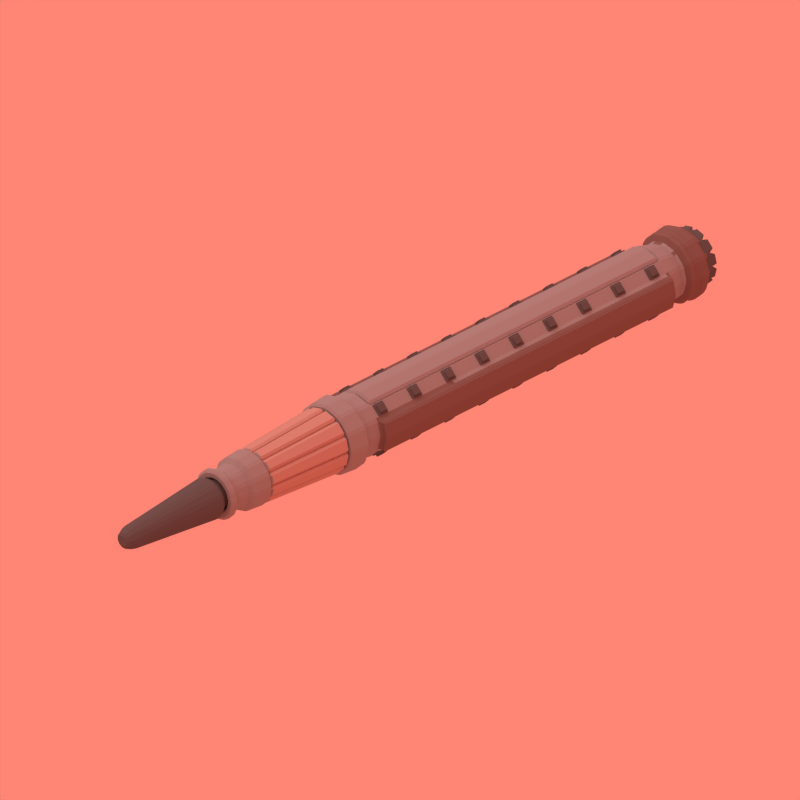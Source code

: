 # Source: piercer.blend  (saved by Blender 2.79.0; exported with 4.5.12 LTS)
import bpy
from mathutils import Matrix  # noqa: F401  (used for matrix-valued properties, if any)

bpy.ops.wm.read_factory_settings(use_empty=True)
scene = bpy.context.scene
scene.name = 'Scene'

# ---- collections
col_collection_1 = bpy.data.collections.new('Collection 1'); scene.collection.children.link(col_collection_1)

# ---- materials (node trees are filled in below, after node groups)
mat_material_002 = bpy.data.materials.new('Material.002')
mat_material_002.alpha_threshold = 0.0
mat_material_002.use_transparent_shadow = False
mat_material_002.diffuse_color = (0.1374, 0.1374, 0.1374, 1.0)
mat_material_002.roughness = 0.5
mat_material_002.specular_intensity = 0.2
mat_material_002.line_color = (0.0, 0.0, 0.0, 1.0)
mat_material_001 = bpy.data.materials.new('Material.001')
mat_material_001.alpha_threshold = 0.0
mat_material_001.use_transparent_shadow = False
mat_material_001.diffuse_color = (0.3588, 0.3588, 0.3588, 1.0)
mat_material_001.roughness = 0.5
mat_material_001.line_color = (0.0, 0.0, 0.0, 1.0)
mat_material = bpy.data.materials.new('Material')
mat_material.alpha_threshold = 0.0
mat_material.use_transparent_shadow = False
mat_material.diffuse_color = (0.237, 0.164, 0.1453, 1.0)
mat_material.roughness = 0.5
mat_material.specular_intensity = 0.2
mat_material_003 = bpy.data.materials.new('Material.003')
mat_material_003.alpha_threshold = 0.0
mat_material_003.use_transparent_shadow = False
mat_material_003.diffuse_color = (0.5805, 0.4046, 0.3471, 1.0)
mat_material_003.roughness = 0.5

# ---- material node trees

# ---- world
world_world = bpy.data.worlds.new('World'); scene.world = world_world
world_world.color = (1.0, 0.235, 0.1751)
world_world.use_sun_shadow = False
world_world.sun_shadow_jitter_overblur = 0.0
world_world.cycles.sampling_method = 'NONE'
world_world.cycles.sample_map_resolution = 256

# ---- cameras
cam_camera = bpy.data.cameras.new('Camera')
cam_camera.type = 'ORTHO'
cam_camera.clip_end = 100.0
cam_camera.lens = 35.0
cam_camera.sensor_width = 32.0
cam_camera.sensor_height = 18.0
cam_camera.ortho_scale = 9.0
cam_camera.dof.focus_distance = 0.0
cam_camera.dof.aperture_fstop = 128.0

# ---- lights
light_sun = bpy.data.lights.new('Sun', 'SUN')
light_sun.transmission_factor = 0.0
light_sun.angle = 1.571
light_sun.energy = 1.0
light_sun.shadow_buffer_clip_start = 0.5
light_sun.shadow_soft_size = 1.0
light_sun.shadow_cascade_max_distance = 1000.0
light_sun.cycles.use_multiple_importance_sampling = False
light_lamp = bpy.data.lights.new('Lamp', 'POINT')
light_lamp.transmission_factor = 0.0
light_lamp.cutoff_distance = 30.0
light_lamp.energy = 2.0
light_lamp.shadow_buffer_clip_start = 1.001
light_lamp.shadow_soft_size = 1.0
light_lamp.shadow_maximum_resolution = 0.006
light_lamp.use_absolute_resolution = True
light_lamp.cycles.use_multiple_importance_sampling = False

# ---- meshes
me_cube = bpy.data.meshes.new('Cube')
me_cube.from_pydata([(-0.07593, -0.07241, -0.4022), (-0.07593, -0.07241, 0.4022), (-0.07593, 0.07241, -0.4022), (-0.07593, 0.07241, 0.4022), (0.07593, -0.07241, -0.4022), (0.07593, -0.07241, 0.4022), (0.07593, 0.07241, -0.4022), (0.07593, 0.07241, 0.4022), (-0.07593, 0.4022, -0.07241), (-0.07593, -0.4022, -0.07241), (-0.07593, 0.4022, 0.07241), (-0.07593, -0.4022, 0.07241), (0.07593, 0.4022, -0.07241), (0.07593, -0.4022, -0.07241), (0.07593, 0.4022, 0.07241), (0.07593, -0.4022, 0.07241), (-0.05172, 0.04933, -0.4022), (-0.05172, -0.04933, -0.4022), (-0.05172, -0.04933, 0.4022), (-0.05172, 0.04933, 0.4022), (0.05172, 0.04933, -0.4022), (0.05172, 0.04933, 0.4022), (0.05172, -0.04933, -0.4022), (0.05172, -0.04933, 0.4022), (-0.05172, 0.4022, 0.04933), (-0.05172, 0.4022, -0.04933), (-0.05172, -0.4022, -0.04933), (-0.05172, -0.4022, 0.04933), (0.05172, 0.4022, 0.04933), (0.05172, -0.4022, 0.04933), (0.05172, 0.4022, -0.04933), (0.05172, -0.4022, -0.04933), (-0.05172, 0.04933, -0.4311), (-0.05172, -0.04933, -0.4311), (-0.05172, -0.04933, 0.4311), (-0.05172, 0.04933, 0.4311), (0.05172, 0.04933, -0.4311), (0.05172, 0.04933, 0.4311), (0.05172, -0.04933, -0.4311), (0.05172, -0.04933, 0.4311), (-0.05172, 0.4311, 0.04933), (-0.05172, 0.4311, -0.04933), (-0.05172, -0.4311, -0.04933), (-0.05172, -0.4311, 0.04933), (0.05172, 0.4311, 0.04933), (0.05172, -0.4311, 0.04933), (0.05172, 0.4311, -0.04933), (0.05172, -0.4311, -0.04933)], [], [(0, 1, 3, 2), (2, 3, 7, 6), (6, 7, 5, 4), (4, 5, 1, 0), (6, 4, 22, 20), (11, 9, 26, 27), (8, 9, 11, 10), (10, 11, 15, 14), (14, 15, 13, 12), (12, 13, 9, 8), (13, 15, 29, 31), (7, 3, 19, 21), (28, 30, 46, 44), (20, 22, 38, 36), (29, 27, 43, 45), (21, 19, 35, 37), (12, 8, 25, 30), (0, 2, 16, 17), (5, 7, 21, 23), (9, 13, 31, 26), (10, 14, 28, 24), (3, 1, 18, 19), (15, 11, 27, 29), (4, 0, 17, 22), (1, 5, 23, 18), (2, 6, 20, 16), (14, 12, 30, 28), (8, 10, 24, 25), (32, 36, 38, 33), (37, 35, 34, 39), (40, 44, 46, 41), (45, 43, 42, 47), (23, 21, 37, 39), (31, 29, 45, 47), (22, 17, 33, 38), (30, 25, 41, 46), (18, 23, 39, 34), (17, 16, 32, 33), (26, 31, 47, 42), (25, 24, 40, 41), (19, 18, 34, 35), (27, 26, 42, 43), (16, 20, 36, 32), (24, 28, 44, 40)])
me_cube.materials.append(mat_material_002)
me_cube.use_remesh_preserve_volume = False
me_cube.use_remesh_preserve_attributes = False
me_cube.use_mirror_vertex_groups = False
me_cube.update()
me_cylinder = bpy.data.meshes.new('Cylinder')
me_cylinder.from_pydata([(1.887e-07, 1.7, 1.0), (4.227e-07, -9.799, 1.0), (0.5, 1.7, 0.866), (0.5, -9.799, 0.866), (0.866, 1.7, 0.5), (0.866, -9.799, 0.5), (1.0, 1.7, 0.0), (1.0, -9.799, 1.788e-07), (0.866, 1.7, -0.5), (0.866, -9.799, -0.5), (0.5, 1.7, -0.866), (0.5, -9.799, -0.866), (3.397e-07, 1.7, -1.0), (5.737e-07, -9.799, -1.0), (-0.5, 1.7, -0.866), (-0.5, -9.799, -0.866), (-0.866, 1.7, -0.5), (-0.866, -9.799, -0.5), (-1.0, 1.7, -4.172e-07), (-1.0, -9.799, -2.384e-07), (-0.866, 1.7, 0.5), (-0.866, -9.799, 0.5), (-0.5, 1.7, 0.866), (-0.5, -9.799, 0.866), (3.91e-07, 5.138, 0.5985), (-0.3179, 7.397, 0.5507), (1.851e-07, 7.397, 0.6359), (-0.5507, 7.397, 0.3179), (-0.6359, 7.397, -3.695e-06), (-0.5507, 7.397, -0.3179), (-0.3179, 7.397, -0.5507), (2.811e-07, 7.397, -0.6359), (0.3179, 7.397, -0.5507), (0.5507, 7.397, -0.3179), (0.6359, 7.397, -3.429e-06), (0.5507, 7.397, 0.3179), (0.3179, 7.397, 0.5507), (2.439e-07, 7.397, 0.5024), (-0.2512, 7.397, 0.4351), (-0.4351, 7.397, 0.2512), (-0.5024, 7.397, -4.163e-06), (-0.4351, 7.397, -0.2512), (-0.2512, 7.397, -0.4351), (3.198e-07, 7.397, -0.5024), (0.2512, 7.397, -0.4351), (0.4351, 7.397, -0.2512), (0.5024, 7.397, -3.954e-06), (0.4351, 7.397, 0.2512), (0.2512, 7.397, 0.4351), (-0.2992, 5.138, 0.5183), (-0.5183, 5.138, 0.2992), (-0.5985, 5.138, 1.554e-06), (-0.5183, 5.138, -0.2992), (-0.2992, 5.138, -0.5183), (4.814e-07, 5.138, -0.5985), (0.2992, 5.138, -0.5183), (0.5183, 5.138, -0.2992), (0.5985, 5.138, 1.803e-06), (0.5183, 5.138, 0.2992), (0.2992, 5.138, 0.5183), (-0.325, 7.176, 0.5629), (-0.5629, 7.176, 0.325), (-0.65, 7.176, -3.568e-06), (-0.5629, 7.176, -0.325), (-0.325, 7.176, -0.5629), (2.834e-07, 7.176, -0.65), (0.325, 7.176, -0.5629), (0.5629, 7.176, -0.325), (0.65, 7.176, -3.297e-06), (0.5629, 7.176, 0.325), (0.325, 7.176, 0.5629), (1.853e-07, 7.176, 0.65), (1.883e-07, 7.176, 0.7889), (1.917e-07, 7.397, 0.7718), (0.3859, 7.397, 0.6684), (0.6684, 7.397, 0.3859), (0.7718, 7.397, -3.43e-06), (0.6684, 7.397, -0.3859), (0.3859, 7.397, -0.6684), (3.082e-07, 7.397, -0.7718), (-0.3859, 7.397, -0.6684), (-0.6684, 7.397, -0.3859), (-0.7718, 7.397, -3.752e-06), (-0.6684, 7.397, 0.3859), (-0.3859, 7.397, 0.6684), (-0.3944, 7.176, 0.6832), (-0.6832, 7.176, 0.3944), (-0.7889, 7.176, -3.598e-06), (-0.6832, 7.176, -0.3944), (-0.3944, 7.176, -0.6832), (3.074e-07, 7.176, -0.7889), (0.3944, 7.176, -0.6832), (0.6832, 7.176, -0.3944), (0.7889, 7.176, -3.269e-06), (0.6832, 7.176, 0.3944), (0.3944, 7.176, 0.6832), (1.108, -9.799, 0.5), (1.108, 1.7, 0.5), (1.242, 1.7, 0.0), (1.242, -9.799, 1.788e-07), (1.108, 1.7, -0.5), (1.108, -9.799, -0.5), (-1.108, -9.799, -0.5), (-1.108, 1.7, -0.5), (-1.242, 1.7, -5.254e-07), (-1.242, -9.799, -3.466e-07), (-1.108, 1.7, 0.5), (-1.108, -9.799, 0.5), (2.03e-07, 1.7, 0.8458), (0.5, 1.7, 0.7118), (0.5, -9.799, 0.7118), (4.37e-07, -9.799, 0.8458), (0.5, -9.799, -0.7118), (0.5, 1.7, -0.7118), (3.278e-07, 1.7, -0.8458), (5.618e-07, -9.799, -0.8458), (-0.5, 1.7, -0.7118), (-0.5, -9.799, -0.7118), (-0.5, -9.799, 0.7118), (-0.5, 1.7, 0.7118), (1.772e-07, 1.7, 1.031), (0.5, 1.7, 0.8975), (0.5, -9.799, 0.8975), (4.112e-07, -9.799, 1.031), (0.5, -9.799, -0.8975), (0.5, 1.7, -0.8975), (3.45e-07, 1.7, -1.031), (5.79e-07, -9.799, -1.031), (-0.5, 1.7, -0.8975), (-0.5, -9.799, -0.8975), (-0.5, -9.799, 0.8975), (-0.5, 1.7, 0.8975), (0.4121, 6.568, -0.7137), (0.5749, 2.308, -0.9958), (0.7137, 6.568, -0.4121), (0.9958, 2.308, -0.5749), (0.8241, 6.568, -3.166e-06), (1.15, 2.308, -9.787e-08), (0.7137, 6.568, 0.4121), (0.9958, 2.308, 0.5749), (1.632e-07, 2.308, 1.15), (2.231e-07, 6.568, 0.8241), (0.4121, 6.568, 0.7137), (0.5749, 2.308, 0.9958), (-0.4806, 2.308, 0.8324), (-0.3444, 6.568, 0.5966), (-0.8324, 2.308, 0.4806), (-0.5966, 6.568, 0.3444), (-0.9611, 2.308, -7.671e-07), (-0.6888, 6.568, -3.218e-06), (-0.8324, 2.308, -0.4806), (-0.5966, 6.568, -0.3444), (-0.4806, 2.308, -0.8324), (-0.3444, 6.568, -0.5966), (3.335e-07, 2.308, -0.9611), (2.897e-07, 6.568, -0.6888), (0.4806, 2.308, -0.8324), (0.3444, 6.568, -0.5966), (0.8324, 2.308, -0.4806), (0.5966, 6.568, -0.3444), (0.9611, 2.308, -3.661e-07), (0.6888, 6.568, -2.931e-06), (0.8324, 2.308, 0.4806), (0.5966, 6.568, 0.3444), (0.4806, 2.308, 0.8324), (0.3444, 6.568, 0.5966), (1.857e-07, 6.568, 0.6888), (1.884e-07, 2.308, 0.9611), (3.368e-07, 2.308, -1.15), (3.476e-07, 6.568, -0.8241), (-0.5749, 2.308, -0.9958), (-0.4121, 6.568, -0.7137), (-0.9958, 2.308, -0.5749), (-0.7137, 6.568, -0.4121), (-1.15, 2.308, -5.776e-07), (-0.8241, 6.568, -3.51e-06), (-0.9958, 2.308, 0.5749), (-0.7137, 6.568, 0.4121), (-0.5749, 2.308, 0.9958), (-0.4121, 6.568, 0.7137), (-0.4374, 5.904, 0.7577), (-0.5495, 2.972, 0.9518), (-0.7577, 5.904, 0.4374), (-0.9518, 2.972, 0.5495), (-0.8749, 5.904, -3.053e-06), (-1.099, 2.972, -1.035e-06), (-0.7577, 5.904, -0.4375), (-0.9518, 2.972, -0.5495), (-0.4374, 5.904, -0.7577), (-0.5495, 2.972, -0.9518), (3.459e-07, 5.904, -0.8749), (3.385e-07, 2.972, -1.099), (0.4374, 5.904, -0.7577), (0.5495, 2.972, -0.9518), (0.7577, 5.904, -0.4375), (0.9518, 2.972, -0.5495), (0.8749, 5.904, -2.688e-06), (1.099, 2.972, -5.762e-07), (0.7577, 5.904, 0.4374), (0.9518, 2.972, 0.5495), (0.4374, 5.904, 0.7577), (0.5495, 2.972, 0.9518), (1.725e-07, 2.972, 1.099), (2.138e-07, 5.904, 0.8749), (0.5, -6.924, 0.866), (0.5, -4.05, 0.866), (0.5, -1.175, 0.866), (0.866, -6.924, 0.5), (0.866, -4.05, 0.5), (0.866, -1.175, 0.5), (0.866, -6.924, -0.5), (0.866, -4.05, -0.5), (0.866, -1.175, -0.5), (0.5, -6.924, -0.866), (0.5, -4.05, -0.866), (0.5, -1.175, -0.866), (-0.5, -6.924, -0.866), (-0.5, -4.05, -0.866), (-0.5, -1.175, -0.866), (-0.866, -6.924, -0.5), (-0.866, -4.05, -0.5), (-0.866, -1.175, -0.5), (-0.866, -6.924, 0.5), (-0.866, -4.05, 0.5), (-0.866, -1.175, 0.5), (-0.5, -6.924, 0.866), (-0.5, -4.05, 0.866), (-0.5, -1.175, 0.866), (1.108, -6.924, 0.5), (1.108, -4.05, 0.5), (1.108, -1.175, 0.5), (1.242, -6.924, 1.341e-07), (1.242, -4.05, 8.941e-08), (1.242, -1.175, 4.47e-08), (1.108, -6.924, -0.5), (1.108, -4.05, -0.5), (1.108, -1.175, -0.5), (-1.108, -6.924, -0.5), (-1.108, -4.05, -0.5), (-1.108, -1.175, -0.5), (-1.242, -6.924, -3.913e-07), (-1.242, -4.05, -4.36e-07), (-1.242, -1.175, -4.807e-07), (-1.108, -6.924, 0.5), (-1.108, -4.05, 0.5), (-1.108, -1.175, 0.5), (0.5, -6.924, 0.7118), (0.5, -4.05, 0.7118), (0.5, -1.175, 0.7118), (0.5, -6.924, -0.7118), (0.5, -4.05, -0.7118), (0.5, -1.175, -0.7118), (-0.5, -6.924, -0.7118), (-0.5, -4.05, -0.7118), (-0.5, -1.175, -0.7118), (-0.5, -6.924, 0.7118), (-0.5, -4.05, 0.7118), (-0.5, -1.175, 0.7118), (2.357e-07, -1.175, 1.031), (2.942e-07, -4.05, 1.031), (3.527e-07, -6.924, 1.031), (0.5, -6.924, 0.8975), (0.5, -4.05, 0.8975), (0.5, -1.175, 0.8975), (0.5, -6.924, -0.8975), (0.5, -4.05, -0.8975), (0.5, -1.175, -0.8975), (5.205e-07, -6.924, -1.031), (4.62e-07, -4.05, -1.031), (4.035e-07, -1.175, -1.031), (-0.5, -6.924, -0.8975), (-0.5, -4.05, -0.8975), (-0.5, -1.175, -0.8975), (-0.5, -6.924, 0.8975), (-0.5, -4.05, 0.8975), (-0.5, -1.175, 0.8975), (4.232e-07, -10.49, 0.8243), (-0.4122, -10.49, 0.7139), (-0.7139, -10.49, 0.4122), (-0.8243, -10.49, 7.942e-07), (-0.7139, -10.49, -0.4122), (-0.4122, -10.49, -0.7139), (5.477e-07, -10.49, -0.8243), (0.4122, -10.49, -0.7139), (0.7139, -10.49, -0.4122), (0.8243, -10.49, 1.138e-06), (0.7139, -10.49, 0.4122), (0.4122, -10.49, 0.7139), (-0.5578, -10.63, 0.9661), (-0.9661, -10.63, 0.5578), (-1.116, -10.63, 5.756e-07), (-0.9661, -10.63, -0.5578), (-0.5578, -10.63, -0.9661), (5.66e-07, -10.63, -1.116), (0.5578, -10.63, -0.9661), (0.9661, -10.63, -0.5578), (1.116, -10.63, 1.041e-06), (0.9661, -10.63, 0.5578), (0.5578, -10.63, 0.9661), (3.975e-07, -10.63, 1.116), (0.581, -11.06, -1.006), (0.5396, -11.28, -0.9347), (1.006, -11.06, -0.581), (0.9347, -11.28, -0.5396), (1.162, -11.06, 1.479e-06), (1.079, -11.28, 1.931e-06), (1.006, -11.06, 0.581), (0.9347, -11.28, 0.5396), (0.581, -11.06, 1.006), (0.5396, -11.28, 0.9347), (4.017e-07, -11.28, 1.079), (4.099e-07, -11.06, 1.162), (-0.4799, -11.08, 0.8313), (-0.5167, -10.87, 0.895), (-0.8313, -11.08, 0.4799), (-0.895, -10.87, 0.5167), (-0.9599, -11.08, 1.49e-06), (-1.033, -10.87, 1.058e-06), (-0.8313, -11.08, -0.4799), (-0.895, -10.87, -0.5167), (-0.4799, -11.08, -0.8313), (-0.5167, -10.87, -0.895), (5.308e-07, -11.08, -0.9599), (5.474e-07, -10.87, -1.033), (0.4799, -11.08, -0.8313), (0.5167, -10.87, -0.895), (0.8313, -11.08, -0.4799), (0.895, -10.87, -0.5167), (0.9599, -11.08, 1.891e-06), (1.033, -10.87, 1.489e-06), (0.8313, -11.08, 0.4799), (0.895, -10.87, 0.5167), (0.4799, -11.08, 0.8313), (0.5167, -10.87, 0.895), (3.914e-07, -10.87, 1.033), (3.858e-07, -11.08, 0.9599), (5.647e-07, -11.28, -1.079), (5.854e-07, -11.06, -1.162), (-0.5396, -11.28, -0.9347), (-0.581, -11.06, -1.006), (-0.9347, -11.28, -0.5396), (-1.006, -11.06, -0.581), (-1.079, -11.28, 1.48e-06), (-1.162, -11.06, 9.943e-07), (-0.9347, -11.28, 0.5396), (-1.006, -11.06, 0.581), (-0.5396, -11.28, 0.9347), (-0.581, -11.06, 1.006), (3.786e-07, 7.458, 0.4595), (-0.2298, 7.458, 0.3979), (-0.3979, 7.458, 0.2298), (-0.4595, 7.458, 3.025e-07), (-0.3979, 7.458, -0.2297), (-0.2297, 7.458, -0.3979), (4.48e-07, 7.458, -0.4595), (0.2298, 7.458, -0.3979), (0.3979, 7.458, -0.2297), (0.4595, 7.458, 4.943e-07), (0.3979, 7.458, 0.2298), (0.2298, 7.458, 0.3979), (0.1986, 11.05, 0.1146), (0.3148, 10.76, 0.1817), (0.2293, 11.05, -2.309e-06), (0.3635, 10.76, -1.613e-06), (0.1986, 11.05, -0.1147), (0.3148, 10.76, -0.1817), (0.1147, 11.05, -0.1986), (0.1817, 10.76, -0.3148), (4.458e-07, 11.05, -0.2293), (4.577e-07, 10.76, -0.3635), (-0.1147, 11.05, -0.1986), (-0.1817, 10.76, -0.3148), (-0.1986, 11.05, -0.1147), (-0.3148, 10.76, -0.1817), (-0.2293, 11.05, -2.405e-06), (-0.3635, 10.76, -1.765e-06), (-0.1986, 11.05, 0.1146), (-0.3148, 10.76, 0.1817), (4.028e-07, 10.76, 0.3635), (4.112e-07, 11.05, 0.2293), (-0.1147, 11.05, 0.1986), (-0.1817, 10.76, 0.3148), (0.1147, 11.05, 0.1986), (3.023e-07, 7.599, 0.653), (0.1817, 10.76, 0.3148), (-0.3265, 7.599, 0.5655), (-0.5655, 7.599, 0.3265), (-0.653, 7.599, 8.409e-07), (-0.5655, 7.599, -0.3265), (-0.3265, 7.599, -0.5655), (4.009e-07, 7.599, -0.653), (0.3265, 7.599, -0.5655), (0.5655, 7.599, -0.3265), (0.653, 7.599, 1.113e-06), (0.5655, 7.599, 0.3265), (0.3265, 7.599, 0.5655), (0.3243, -11.45, 0.5617), (4.438e-07, -11.45, 0.6486), (0.5617, -11.45, 0.3243), (0.6486, -11.45, 2.097e-06), (0.5617, -11.45, -0.3243), (0.3243, -11.45, -0.5617), (5.417e-07, -11.45, -0.6486), (-0.3243, -11.45, -0.5617), (-0.5617, -11.45, -0.3243), (-0.6486, -11.45, 1.827e-06), (-0.5617, -11.45, 0.3243), (-0.3243, -11.45, 0.5617), (5.324e-07, -11.59, -0.8778), (0.7602, -11.59, -0.4389), (0.4389, -11.59, -0.7602), (-0.4389, -11.59, 0.7602), (0.3243, -10.86, 0.5617), (3.834e-07, -10.86, 0.6486), (0.5617, -10.86, 0.3243), (0.6486, -10.86, 2.097e-06), (0.5617, -10.86, -0.3243), (0.3243, -10.86, -0.5617), (4.813e-07, -10.86, -0.6486), (-0.3243, -10.86, -0.5617), (-0.5617, -10.86, -0.3243), (-0.6486, -10.86, 1.827e-06), (-0.5617, -10.86, 0.3243), (-0.3243, -10.86, 0.5617), (3.998e-07, -11.59, 0.8778), (0.4389, -11.59, 0.7602), (0.7602, -11.59, 0.4389), (0.8778, -11.59, 2.339e-06), (-0.4389, -11.59, -0.7602), (-0.7602, -11.59, -0.4389), (-0.8778, -11.59, 1.973e-06), (-0.7602, -11.59, 0.4389), (-0.5985, -11.66, -0.3912), (-0.3912, -11.66, -0.5985), (-0.7717, -11.78, -0.4912), (-0.4912, -11.78, -0.7717), (-0.3227, -11.66, -0.638), (-0.03954, -11.66, -0.7139), (-0.4227, -11.78, -0.8113), (-0.03954, -11.78, -0.914), (0.03955, -11.66, -0.7139), (0.3227, -11.66, -0.638), (0.03955, -11.78, -0.914), (0.4227, -11.78, -0.8113), (0.3912, -11.66, -0.5985), (0.5985, -11.66, -0.3912), (0.4912, -11.78, -0.7717), (0.7717, -11.78, -0.4912), (-0.03954, -11.66, 0.7139), (-0.3227, -11.66, 0.638), (-0.03954, -11.78, 0.914), (-0.4227, -11.78, 0.8113), (0.3227, -11.66, 0.638), (0.03955, -11.66, 0.7139), (0.4227, -11.78, 0.8113), (0.03955, -11.78, 0.914), (-0.7139, -11.66, -0.03954), (-0.638, -11.66, -0.3227), (-0.914, -11.78, -0.03954), (-0.8113, -11.78, -0.4227), (0.5985, -11.66, 0.3912), (0.3912, -11.66, 0.5985), (0.7717, -11.78, 0.4912), (0.4912, -11.78, 0.7717), (-0.638, -11.66, 0.3227), (-0.7139, -11.66, 0.03955), (-0.8113, -11.78, 0.4227), (-0.914, -11.78, 0.03955), (0.7139, -11.66, 0.03955), (0.638, -11.66, 0.3227), (0.914, -11.78, 0.03955), (0.8113, -11.78, 0.4227), (-0.3912, -11.66, 0.5985), (-0.5985, -11.66, 0.3912), (-0.4912, -11.78, 0.7717), (-0.7717, -11.78, 0.4912), (0.638, -11.66, -0.3227), (0.7139, -11.66, -0.03954), (0.8113, -11.78, -0.4227), (0.914, -11.78, -0.03954), (4.06e-07, -11.35, 0.9599), (0.4799, -11.35, 0.8313), (0.8313, -11.35, 0.4799), (0.9599, -11.35, 1.891e-06), (0.8313, -11.35, -0.4799), (0.4799, -11.35, -0.8313), (5.509e-07, -11.35, -0.9599), (-0.4799, -11.35, -0.8313), (-0.8313, -11.35, -0.4799), (-0.9599, -11.35, 1.49e-06), (-0.8313, -11.35, 0.4799), (-0.4799, -11.35, 0.8313), (-0.3404, 5.904, 0.5897), (-0.4277, 2.972, 0.7408), (2.029e-07, 2.972, 0.8554), (1.859e-07, 5.904, 0.6809), (-0.5897, 5.904, 0.3404), (-0.7408, 2.972, 0.4277), (-0.6809, 5.904, -2.753e-06), (-0.8554, 2.972, -1.183e-06), (-0.5897, 5.904, -0.3404), (-0.7408, 2.972, -0.4277), (-0.3404, 5.904, -0.5897), (-0.4277, 2.972, -0.7408), (2.887e-07, 5.904, -0.6809), (3.32e-07, 2.972, -0.8554), (0.3404, 5.904, -0.5897), (0.4277, 2.972, -0.7408), (0.5897, 5.904, -0.3404), (0.7408, 2.972, -0.4277), (0.6809, 5.904, -2.469e-06), (0.8554, 2.972, -8.257e-07), (0.5897, 5.904, 0.3404), (0.7408, 2.972, 0.4277), (0.3404, 5.904, 0.5897), (0.4277, 2.972, 0.7408), (-0.4709, 2.982, 0.9019), (-0.04318, 2.982, 1.017), (-0.04318, 5.913, 0.842), (-0.3836, 5.913, 0.7508), (-0.8587, 2.982, 0.5457), (-0.5457, 2.982, 0.8587), (-0.4584, 5.913, 0.7076), (-0.7076, 5.913, 0.4584), (-1.017, 2.982, 0.04318), (-0.9019, 2.982, 0.4709), (-0.7508, 5.913, 0.3836), (-0.842, 5.913, 0.04318), (-0.9019, 2.982, -0.4709), (-1.017, 2.982, -0.04318), (-0.842, 5.913, -0.04319), (-0.7508, 5.913, -0.3836), (-0.5457, 2.982, -0.8587), (-0.8587, 2.982, -0.5457), (-0.7076, 5.913, -0.4584), (-0.4584, 5.913, -0.7076), (-0.04318, 2.982, -1.017), (-0.4709, 2.982, -0.9019), (-0.3836, 5.913, -0.7508), (-0.04318, 5.913, -0.842), (0.4709, 2.982, -0.9019), (0.04318, 2.982, -1.017), (0.04318, 5.913, -0.842), (0.3836, 5.913, -0.7508), (0.8587, 2.982, -0.5457), (0.5457, 2.982, -0.8587), (0.4584, 5.913, -0.7076), (0.7076, 5.913, -0.4584), (1.017, 2.982, -0.04318), (0.9019, 2.982, -0.4709), (0.7508, 5.913, -0.3836), (0.842, 5.913, -0.04319), (0.9019, 2.982, 0.4709), (1.017, 2.982, 0.04318), (0.842, 5.913, 0.04318), (0.7508, 5.913, 0.3836), (0.5457, 2.982, 0.8587), (0.8587, 2.982, 0.5457), (0.7076, 5.913, 0.4584), (0.4584, 5.913, 0.7076), (0.04318, 2.982, 1.017), (0.4709, 2.982, 0.9019), (0.3836, 5.913, 0.7508), (0.04318, 5.913, 0.842), (-0.4172, 3.325, 0.7226), (-0.3509, 5.551, 0.6079), (1.879e-07, 5.551, 0.7019), (2.008e-07, 3.325, 0.8343), (-0.7226, 3.325, 0.4172), (-0.6079, 5.551, 0.3509), (-0.8343, 3.325, -1.372e-06), (-0.7019, 5.551, -2.564e-06), (-0.7226, 3.325, -0.4172), (-0.6079, 5.551, -0.3509), (-0.4172, 3.325, -0.7226), (-0.3509, 5.551, -0.6079), (3.268e-07, 3.325, -0.8343), (2.939e-07, 5.551, -0.7019), (0.4172, 3.325, -0.7226), (0.3509, 5.551, -0.6079), (0.7226, 3.325, -0.4172), (0.6079, 5.551, -0.3509), (0.8343, 3.325, -1.024e-06), (0.7019, 5.551, -2.271e-06), (0.7226, 3.325, 0.4172), (0.6079, 5.551, 0.3509), (0.4172, 3.325, 0.7226), (0.3509, 5.551, 0.6079), (-0.04318, 5.56, 0.8631), (-0.04318, 3.335, 0.9955), (-0.4604, 3.335, 0.8837), (-0.3941, 5.56, 0.769), (-0.4689, 5.56, 0.7258), (-0.5351, 3.335, 0.8405), (-0.8405, 3.335, 0.5351), (-0.7258, 5.56, 0.4689), (-0.769, 5.56, 0.3941), (-0.8837, 3.335, 0.4604), (-0.9955, 3.335, 0.04318), (-0.8631, 5.56, 0.04318), (-0.8631, 5.56, -0.04319), (-0.9955, 3.335, -0.04318), (-0.8837, 3.335, -0.4604), (-0.769, 5.56, -0.3941), (-0.7258, 5.56, -0.4689), (-0.8405, 3.335, -0.5352), (-0.5351, 3.335, -0.8405), (-0.4689, 5.56, -0.7258), (-0.3941, 5.56, -0.769), (-0.4604, 3.335, -0.8837), (-0.04318, 3.335, -0.9955), (-0.04318, 5.56, -0.8631), (0.04318, 5.56, -0.8631), (0.04318, 3.335, -0.9955), (0.4604, 3.335, -0.8837), (0.3941, 5.56, -0.769), (0.4689, 5.56, -0.7258), (0.5351, 3.335, -0.8405), (0.8405, 3.335, -0.5352), (0.7258, 5.56, -0.4689), (0.769, 5.56, -0.3941), (0.8837, 3.335, -0.4604), (0.9955, 3.335, -0.04318), (0.8631, 5.56, -0.04318), (0.8631, 5.56, 0.04318), (0.9955, 3.335, 0.04318), (0.8837, 3.335, 0.4604), (0.769, 5.56, 0.3941), (0.7258, 5.56, 0.4689), (0.8405, 3.335, 0.5351), (0.5351, 3.335, 0.8405), (0.4689, 5.56, 0.7258), (0.3941, 5.56, 0.769), (0.4604, 3.335, 0.8837), (0.04318, 3.335, 0.9955), (0.04318, 5.56, 0.8631)], [], [(14, 12, 114, 116), (204, 3, 5, 207), (5, 7, 99, 96), (18, 16, 103, 104), (210, 9, 11, 213), (213, 11, 112, 249), (1, 3, 110, 111), (216, 15, 17, 219), (7, 9, 101, 99), (20, 18, 104, 106), (23, 1, 111, 118), (222, 21, 23, 225), (31, 30, 42, 43), (28, 27, 39, 40), (35, 34, 46, 47), (32, 31, 43, 44), (29, 28, 40, 41), (36, 35, 47, 48), (25, 26, 37, 38), (33, 32, 44, 45), (30, 29, 41, 42), (26, 36, 48, 37), (27, 25, 38, 39), (34, 33, 45, 46), (277, 278, 289, 288), (285, 286, 297, 296), (278, 279, 290, 289), (286, 287, 298, 297), (279, 280, 291, 290), (287, 276, 299, 298), (280, 281, 292, 291), (64, 63, 88, 89), (27, 28, 82, 83), (71, 70, 95, 72), (35, 36, 74, 75), (63, 62, 87, 88), (28, 29, 81, 82), (70, 69, 94, 95), (36, 26, 73, 74), (62, 61, 86, 87), (29, 30, 80, 81), (69, 68, 93, 94), (61, 60, 85, 86), (45, 44, 55, 56), (42, 41, 52, 53), (37, 48, 59, 24), (39, 38, 49, 50), (46, 45, 56, 57), (43, 42, 53, 54), (40, 39, 50, 51), (47, 46, 57, 58), (44, 43, 54, 55), (41, 40, 51, 52), (48, 47, 58, 59), (38, 37, 24, 49), (353, 352, 388, 389), (356, 355, 391, 392), (349, 348, 383, 385), (359, 358, 394, 395), (352, 351, 387, 388), (355, 354, 390, 391), (358, 357, 393, 394), (351, 350, 386, 387), (354, 353, 389, 390), (357, 356, 392, 393), (350, 349, 385, 386), (348, 359, 395, 383), (18, 20, 146, 148), (20, 22, 144, 146), (16, 18, 148, 150), (14, 16, 150, 152), (12, 14, 152, 154), (10, 12, 154, 156), (8, 10, 156, 158), (6, 8, 158, 160), (4, 6, 160, 162), (2, 4, 162, 164), (0, 2, 164, 167), (72, 95, 74, 73), (95, 94, 75, 74), (94, 93, 76, 75), (93, 92, 77, 76), (92, 91, 78, 77), (91, 90, 79, 78), (90, 89, 80, 79), (89, 88, 81, 80), (88, 87, 82, 81), (87, 86, 83, 82), (86, 85, 84, 83), (85, 72, 73, 84), (34, 35, 75, 76), (25, 27, 83, 84), (65, 64, 89, 90), (33, 34, 76, 77), (26, 25, 84, 73), (66, 65, 90, 91), (32, 33, 77, 78), (67, 66, 91, 92), (31, 32, 78, 79), (60, 71, 72, 85), (68, 67, 92, 93), (30, 31, 79, 80), (228, 96, 99, 231), (231, 99, 101, 234), (237, 102, 105, 240), (240, 105, 107, 243), (19, 21, 107, 105), (212, 8, 100, 236), (17, 19, 105, 102), (207, 5, 96, 228), (224, 20, 106, 245), (8, 6, 98, 100), (6, 4, 97, 98), (219, 17, 102, 237), (111, 110, 122, 123), (255, 118, 130, 273), (249, 112, 124, 264), (109, 108, 120, 121), (225, 23, 118, 255), (12, 10, 113, 114), (206, 2, 109, 248), (13, 15, 117, 115), (0, 22, 119, 108), (2, 0, 108, 109), (11, 13, 115, 112), (218, 14, 116, 254), (260, 123, 122, 261), (264, 124, 127, 267), (267, 127, 129, 270), (273, 130, 123, 260), (116, 114, 126, 128), (114, 113, 125, 126), (108, 119, 131, 120), (115, 117, 129, 127), (112, 115, 127, 124), (118, 111, 123, 130), (248, 109, 121, 263), (254, 116, 128, 272), (166, 165, 70, 71), (165, 163, 69, 70), (163, 161, 68, 69), (161, 159, 67, 68), (159, 157, 66, 67), (157, 155, 65, 66), (155, 153, 64, 65), (153, 151, 63, 64), (151, 149, 62, 63), (149, 147, 61, 62), (145, 166, 71, 60), (147, 145, 60, 61), (146, 144, 178, 176), (156, 154, 168, 133), (167, 164, 143, 140), (145, 147, 177, 179), (155, 157, 132, 169), (152, 150, 172, 170), (162, 160, 137, 139), (165, 166, 141, 142), (151, 153, 171, 173), (161, 163, 138, 136), (148, 146, 176, 174), (158, 156, 133, 135), (22, 0, 167, 144), (142, 141, 203, 200), (138, 142, 200, 198), (136, 138, 198, 196), (134, 136, 196, 194), (132, 134, 194, 192), (169, 132, 192, 190), (171, 169, 190, 188), (173, 171, 188, 186), (175, 173, 186, 184), (177, 175, 184, 182), (141, 179, 180, 203), (159, 161, 136, 134), (149, 151, 173, 175), (166, 145, 179, 141), (160, 158, 135, 137), (150, 148, 174, 172), (163, 165, 142, 138), (153, 155, 169, 171), (144, 167, 140, 178), (164, 162, 139, 143), (154, 152, 170, 168), (157, 159, 134, 132), (147, 149, 175, 177), (181, 183, 176, 178), (202, 181, 178, 140), (183, 185, 174, 176), (185, 187, 172, 174), (187, 189, 170, 172), (189, 191, 168, 170), (191, 193, 133, 168), (193, 195, 135, 133), (195, 197, 137, 135), (197, 199, 139, 137), (199, 201, 143, 139), (201, 202, 140, 143), (194, 196, 510, 508), (184, 186, 500, 498), (202, 201, 515, 494), (197, 195, 509, 511), (187, 185, 499, 501), (198, 200, 514, 512), (188, 190, 504, 502), (203, 180, 492, 495), (201, 199, 513, 515), (191, 189, 503, 505), (192, 194, 508, 506), (182, 184, 498, 496), (179, 177, 182, 180), (117, 252, 270, 129), (252, 253, 271, 270), (253, 254, 272, 271), (110, 246, 261, 122), (246, 247, 262, 261), (247, 248, 263, 262), (131, 275, 258, 120), (275, 274, 259, 258), (274, 273, 260, 259), (126, 269, 272, 128), (269, 268, 271, 272), (268, 267, 270, 271), (125, 266, 269, 126), (266, 265, 268, 269), (265, 264, 267, 268), (120, 258, 263, 121), (258, 259, 262, 263), (259, 260, 261, 262), (15, 216, 252, 117), (216, 217, 253, 252), (217, 218, 254, 253), (3, 204, 246, 110), (204, 205, 247, 246), (205, 206, 248, 247), (22, 227, 257, 119), (227, 226, 256, 257), (226, 225, 255, 256), (113, 251, 266, 125), (251, 250, 265, 266), (250, 249, 264, 265), (119, 257, 275, 131), (257, 256, 274, 275), (256, 255, 273, 274), (16, 221, 239, 103), (221, 220, 238, 239), (220, 219, 237, 238), (21, 222, 243, 107), (222, 223, 244, 243), (223, 224, 245, 244), (4, 209, 230, 97), (209, 208, 229, 230), (208, 207, 228, 229), (9, 210, 234, 101), (210, 211, 235, 234), (211, 212, 236, 235), (104, 242, 245, 106), (242, 241, 244, 245), (241, 240, 243, 244), (103, 239, 242, 104), (239, 238, 241, 242), (238, 237, 240, 241), (98, 233, 236, 100), (233, 232, 235, 236), (232, 231, 234, 235), (97, 230, 233, 98), (230, 229, 232, 233), (229, 228, 231, 232), (20, 224, 227, 22), (224, 223, 226, 227), (223, 222, 225, 226), (14, 218, 221, 16), (218, 217, 220, 221), (217, 216, 219, 220), (10, 215, 251, 113), (215, 214, 250, 251), (214, 213, 249, 250), (8, 212, 215, 10), (212, 211, 214, 215), (211, 210, 213, 214), (2, 206, 209, 4), (206, 205, 208, 209), (205, 204, 207, 208), (3, 1, 276, 287), (5, 3, 287, 286), (7, 5, 286, 285), (9, 7, 285, 284), (11, 9, 284, 283), (13, 11, 283, 282), (15, 13, 282, 281), (17, 15, 281, 280), (19, 17, 280, 279), (21, 19, 279, 278), (23, 21, 278, 277), (1, 23, 277, 276), (288, 289, 315, 313), (299, 288, 313, 334), (289, 290, 317, 315), (290, 291, 319, 317), (291, 292, 321, 319), (292, 293, 323, 321), (293, 294, 325, 323), (294, 295, 327, 325), (295, 296, 329, 327), (296, 297, 331, 329), (297, 298, 333, 331), (298, 299, 334, 333), (284, 285, 296, 295), (276, 277, 288, 299), (283, 284, 295, 294), (282, 283, 294, 293), (281, 282, 293, 292), (310, 309, 308, 311), (322, 324, 485, 486), (320, 322, 486, 487), (318, 320, 487, 488), (316, 318, 488, 489), (332, 335, 480, 481), (314, 316, 489, 490), (330, 332, 481, 482), (312, 314, 490, 491), (328, 330, 482, 483), (335, 312, 491, 480), (326, 328, 483, 484), (322, 320, 338, 336), (332, 330, 307, 309), (313, 315, 345, 347), (323, 325, 300, 337), (333, 334, 311, 308), (318, 316, 342, 340), (328, 326, 303, 305), (319, 321, 339, 341), (329, 331, 306, 304), (314, 312, 346, 344), (324, 322, 336, 301), (335, 332, 309, 310), (324, 326, 484, 485), (309, 307, 306, 308), (307, 305, 304, 306), (305, 303, 302, 304), (303, 301, 300, 302), (301, 336, 337, 300), (336, 338, 339, 337), (338, 340, 341, 339), (340, 342, 343, 341), (342, 344, 345, 343), (344, 346, 347, 345), (346, 310, 311, 347), (312, 335, 310, 346), (327, 329, 304, 302), (317, 319, 341, 343), (334, 313, 347, 311), (326, 324, 301, 303), (316, 314, 344, 342), (331, 333, 308, 306), (321, 323, 337, 339), (330, 328, 305, 307), (320, 318, 340, 338), (325, 327, 302, 300), (315, 317, 343, 345), (49, 24, 348, 349), (50, 49, 349, 350), (51, 50, 350, 351), (52, 51, 351, 352), (53, 52, 352, 353), (54, 53, 353, 354), (55, 54, 354, 355), (56, 55, 355, 356), (57, 56, 356, 357), (58, 57, 357, 358), (59, 58, 358, 359), (24, 59, 359, 348), (383, 395, 384, 378), (395, 394, 361, 384), (394, 393, 363, 361), (393, 392, 365, 363), (392, 391, 367, 365), (391, 390, 369, 367), (390, 389, 371, 369), (389, 388, 373, 371), (388, 387, 375, 373), (387, 386, 377, 375), (386, 385, 381, 377), (381, 378, 379, 380), (385, 383, 378, 381), (379, 382, 360, 362, 364, 366, 368, 370, 372, 374, 376, 380), (377, 381, 380, 376), (375, 377, 376, 374), (373, 375, 374, 372), (371, 373, 372, 370), (369, 371, 370, 368), (367, 369, 368, 366), (365, 367, 366, 364), (363, 365, 364, 362), (361, 363, 362, 360), (384, 361, 360, 382), (378, 384, 382, 379), (397, 407, 423, 413), (412, 413, 423, 422, 421, 420, 419, 418, 417, 416, 415, 414), (407, 406, 422, 423), (406, 405, 421, 422), (405, 404, 420, 421), (404, 403, 419, 420), (403, 402, 418, 419), (402, 401, 417, 418), (401, 400, 416, 417), (400, 399, 415, 416), (399, 398, 414, 415), (398, 396, 412, 414), (396, 397, 413, 412), (433, 432, 434, 435), (404, 432, 433, 403), (429, 434, 432, 404), (428, 435, 434, 429), (403, 433, 435, 428), (437, 436, 438, 439), (403, 436, 437, 402), (428, 438, 436, 403), (408, 439, 438, 428), (402, 437, 439, 408), (441, 440, 442, 443), (402, 440, 441, 401), (408, 442, 440, 402), (410, 443, 442, 408), (401, 441, 443, 410), (445, 444, 446, 447), (401, 444, 445, 400), (410, 446, 444, 401), (409, 447, 446, 410), (400, 445, 447, 409), (449, 448, 450, 451), (397, 448, 449, 407), (424, 450, 448, 397), (411, 451, 450, 424), (407, 449, 451, 411), (453, 452, 454, 455), (396, 452, 453, 397), (425, 454, 452, 396), (424, 455, 454, 425), (397, 453, 455, 424), (457, 456, 458, 459), (405, 456, 457, 404), (430, 458, 456, 405), (429, 459, 458, 430), (404, 457, 459, 429), (461, 460, 462, 463), (398, 460, 461, 396), (426, 462, 460, 398), (425, 463, 462, 426), (396, 461, 463, 425), (465, 464, 466, 467), (406, 464, 465, 405), (431, 466, 464, 406), (430, 467, 466, 431), (405, 465, 467, 430), (469, 468, 470, 471), (399, 468, 469, 398), (427, 470, 468, 399), (426, 471, 470, 427), (398, 469, 471, 426), (473, 472, 474, 475), (407, 472, 473, 406), (411, 474, 472, 407), (431, 475, 474, 411), (406, 473, 475, 431), (477, 476, 478, 479), (400, 476, 477, 399), (409, 478, 476, 400), (427, 479, 478, 409), (399, 477, 479, 427), (481, 480, 424, 425), (482, 481, 425, 426), (483, 482, 426, 427), (484, 483, 427, 409), (485, 484, 409, 410), (486, 485, 410, 408), (487, 486, 408, 428), (488, 487, 428, 429), (489, 488, 429, 430), (490, 489, 430, 431), (480, 491, 411, 424), (491, 490, 431, 411), (183, 181, 493, 497), (193, 191, 505, 507), (200, 203, 495, 514), (180, 182, 496, 492), (190, 192, 506, 504), (189, 187, 501, 503), (199, 197, 511, 513), (186, 188, 502, 500), (196, 198, 512, 510), (185, 183, 497, 499), (195, 193, 507, 509), (181, 202, 494, 493), (520, 521, 593, 594), (494, 517, 516, 493), (497, 520, 594, 568), (492, 519, 518, 495), (495, 518, 588, 566), (524, 525, 597, 598), (493, 521, 520, 497), (565, 591, 519, 492), (496, 523, 522, 492), (499, 524, 598, 570), (528, 529, 601, 602), (497, 525, 524, 499), (569, 595, 523, 496), (498, 527, 526, 496), (501, 528, 602, 572), (532, 533, 605, 606), (499, 529, 528, 501), (571, 599, 527, 498), (500, 531, 530, 498), (503, 532, 606, 574), (536, 537, 609, 610), (501, 533, 532, 503), (573, 603, 531, 500), (502, 535, 534, 500), (505, 536, 610, 576), (540, 541, 613, 614), (503, 537, 536, 505), (575, 607, 535, 502), (504, 539, 538, 502), (507, 540, 614, 578), (544, 545, 617, 618), (505, 541, 540, 507), (577, 611, 539, 504), (506, 543, 542, 504), (509, 544, 618, 580), (548, 549, 621, 622), (507, 545, 544, 509), (579, 615, 543, 506), (508, 547, 546, 506), (511, 548, 622, 582), (552, 553, 625, 626), (509, 549, 548, 511), (581, 619, 547, 508), (510, 551, 550, 508), (513, 552, 626, 584), (556, 557, 629, 630), (511, 553, 552, 513), (583, 623, 551, 510), (512, 555, 554, 510), (515, 556, 630, 586), (560, 561, 633, 634), (513, 557, 556, 515), (585, 627, 555, 512), (514, 559, 558, 512), (516, 517, 589, 590), (515, 561, 560, 494), (587, 631, 559, 514), (495, 563, 562, 514), (567, 589, 517, 494), (566, 635, 563, 495), (586, 633, 561, 515), (635, 632, 562, 563), (514, 562, 632, 587), (584, 629, 557, 513), (631, 628, 558, 559), (512, 558, 628, 585), (582, 625, 553, 511), (627, 624, 554, 555), (510, 554, 624, 583), (580, 621, 549, 509), (623, 620, 550, 551), (508, 550, 620, 581), (578, 617, 545, 507), (619, 616, 546, 547), (506, 546, 616, 579), (576, 613, 541, 505), (615, 612, 542, 543), (504, 542, 612, 577), (574, 609, 537, 503), (611, 608, 538, 539), (502, 538, 608, 575), (572, 605, 533, 501), (607, 604, 534, 535), (500, 534, 604, 573), (570, 601, 529, 499), (603, 600, 530, 531), (498, 530, 600, 571), (568, 597, 525, 497), (599, 596, 526, 527), (496, 526, 596, 569), (564, 593, 521, 493), (595, 592, 522, 523), (492, 522, 592, 565), (494, 560, 634, 567), (591, 588, 518, 519), (635, 566, 567, 634), (633, 586, 587, 632), (632, 635, 634, 633), (631, 587, 586, 630), (629, 584, 585, 628), (628, 631, 630, 629), (627, 585, 584, 626), (625, 582, 583, 624), (624, 627, 626, 625), (623, 583, 582, 622), (621, 580, 581, 620), (620, 623, 622, 621), (619, 581, 580, 618), (617, 578, 579, 616), (616, 619, 618, 617), (615, 579, 578, 614), (613, 576, 577, 612), (612, 615, 614, 613), (611, 577, 576, 610), (609, 574, 575, 608), (608, 611, 610, 609), (607, 575, 574, 606), (605, 572, 573, 604), (604, 607, 606, 605), (603, 573, 572, 602), (601, 570, 571, 600), (600, 603, 602, 601), (599, 571, 570, 598), (597, 568, 569, 596), (596, 599, 598, 597), (595, 569, 568, 594), (593, 564, 565, 592), (592, 595, 594, 593), (591, 565, 564, 590), (589, 567, 566, 588), (588, 591, 590, 589), (493, 516, 590, 564)])
me_cylinder.polygons.foreach_set('material_index', [0, 0, 1, 1, 0, 0, 0, 0, 1, 1, 0, 0, 0, 0, 0, 0, 0, 0, 0, 0, 0, 0, 0, 0, 1, 1, 1, 1, 1, 1, 1, 0, 0, 0, 0, 0, 0, 0, 0, 0, 0, 0, 0, 0, 0, 0, 0, 0, 0, 0, 0, 0, 0, 0, 0, 2, 2, 2, 2, 2, 2, 2, 2, 2, 2, 2, 2, 0, 0, 0, 0, 0, 0, 0, 0, 0, 0, 0, 0, 0, 0, 0, 0, 0, 0, 0, 0, 0, 0, 0, 0, 0, 0, 0, 0, 0, 0, 0, 0, 0, 0, 0, 1, 1, 1, 1, 1, 1, 1, 1, 1, 1, 1, 1, 0, 0, 0, 0, 0, 0, 0, 0, 0, 0, 0, 0, 0, 0, 0, 0, 0, 0, 0, 0, 0, 0, 0, 0, 0, 0, 0, 0, 0, 0, 0, 0, 0, 0, 0, 0, 0, 0, 0, 0, 0, 0, 0, 0, 0, 0, 0, 0, 0, 0, 0, 0, 0, 0, 0, 0, 0, 0, 0, 0, 0, 0, 0, 0, 0, 0, 0, 0, 0, 0, 0, 0, 0, 0, 0, 0, 0, 0, 0, 0, 0, 0, 0, 0, 0, 0, 0, 0, 0, 0, 0, 0, 0, 0, 0, 0, 0, 0, 0, 0, 0, 0, 0, 0, 0, 0, 0, 0, 0, 0, 0, 0, 0, 0, 0, 0, 0, 0, 0, 0, 0, 0, 0, 0, 0, 0, 0, 0, 0, 0, 1, 1, 1, 1, 1, 1, 1, 1, 1, 1, 1, 1, 1, 1, 1, 1, 1, 1, 1, 1, 1, 1, 1, 1, 0, 0, 0, 0, 0, 0, 0, 0, 0, 0, 0, 0, 0, 0, 0, 0, 0, 0, 0, 0, 0, 0, 0, 0, 0, 0, 0, 1, 1, 1, 1, 1, 1, 1, 1, 1, 1, 1, 1, 1, 1, 1, 1, 1, 1, 1, 1, 1, 1, 1, 1, 1, 1, 1, 1, 1, 1, 1, 1, 1, 1, 1, 1, 1, 1, 1, 1, 1, 1, 1, 1, 1, 1, 1, 1, 1, 1, 1, 1, 1, 1, 1, 1, 1, 1, 1, 1, 1, 1, 1, 1, 1, 2, 2, 2, 2, 2, 2, 2, 2, 2, 2, 2, 2, 2, 2, 2, 2, 2, 2, 2, 2, 2, 2, 2, 2, 2, 2, 2, 2, 2, 2, 2, 2, 2, 2, 2, 2, 2, 2, 2, 2, 2, 2, 2, 2, 2, 2, 2, 2, 2, 2, 2, 2, 2, 2, 2, 2, 2, 2, 2, 2, 2, 2, 2, 2, 2, 2, 2, 2, 2, 2, 2, 2, 2, 2, 2, 2, 2, 2, 2, 2, 2, 2, 2, 2, 2, 2, 2, 2, 2, 2, 2, 2, 2, 2, 2, 2, 2, 2, 2, 2, 2, 2, 2, 2, 2, 2, 2, 2, 2, 2, 2, 2, 2, 2, 2, 2, 2, 2, 2, 2, 2, 2, 0, 0, 0, 0, 0, 0, 0, 0, 0, 0, 0, 0, 3, 0, 3, 0, 3, 3, 0, 3, 0, 3, 3, 0, 3, 0, 3, 3, 0, 3, 0, 3, 3, 0, 3, 0, 3, 3, 0, 3, 0, 3, 3, 0, 3, 0, 3, 3, 0, 3, 0, 3, 3, 0, 3, 0, 3, 3, 0, 3, 0, 3, 3, 0, 3, 0, 3, 0, 3, 0, 3, 3, 3, 3, 3, 3, 3, 3, 3, 3, 3, 3, 3, 3, 3, 3, 3, 3, 3, 3, 3, 3, 3, 3, 3, 3, 3, 3, 3, 3, 3, 3, 3, 3, 3, 3, 3, 3, 3, 3, 3, 3, 3, 3, 3, 3, 3, 3, 3, 3, 3, 3, 3, 3, 3, 3, 3, 3, 3, 3, 3, 3, 3, 3, 3, 3, 3, 3, 3, 3, 3, 3, 3, 3])
me_cylinder.materials.append(mat_material_001)
me_cylinder.materials.append(mat_material)
me_cylinder.materials.append(mat_material_002)
me_cylinder.materials.append(mat_material_003)
me_cylinder.use_remesh_preserve_volume = False
me_cylinder.use_remesh_preserve_attributes = False
me_cylinder.use_mirror_vertex_groups = False
me_cylinder.update()

# ---- objects
ob_cube = bpy.data.objects.new('Cube', me_cube)
ob_cylinder = bpy.data.objects.new('Cylinder', me_cylinder)
ob_sun = bpy.data.objects.new('Sun', light_sun)
ob_lamp = bpy.data.objects.new('Lamp', light_lamp)
ob_camera = bpy.data.objects.new('Camera', cam_camera)

# ---- transforms, parenting, visibility, modifiers, constraints
ob_cube.location = (-0.588, 0.0, 0.0)
ob_cube.rotation_euler = (0.7854, -0.0, 0.0)
ob_cube.lineart.crease_threshold = 0.0
_m = ob_cube.modifiers.new('Bevel', 'BEVEL')
_m.width = 0.006
_m.width_pct = 0.006
_m.limit_method = 'NONE'
_m.angle_limit = 0.7505
_m.spread = 0.0
_m = ob_cube.modifiers.new('Array', 'ARRAY')
_m.count = 9
_m.use_constant_offset = True
_m.constant_offset_displace = (0.54, 0.0, 0.0)
_m.use_relative_offset = False
ob_cylinder.location = (0.0, 0.0, 0.0)
ob_cylinder.rotation_euler = (0.0, -0.0, 1.571)
ob_cylinder.scale = (0.4, 0.4, 0.4)
ob_cylinder.lineart.crease_threshold = 0.0
_m = ob_cylinder.modifiers.new('Bevel', 'BEVEL')
_m.limit_method = 'NONE'
_m.angle_limit = 0.7505
_m.spread = 0.0
ob_sun.location = (0.7973, 7.599, 4.7)
ob_sun.rotation_euler = (-0.4189, -0.1396, 0.2094)
ob_sun.lineart.crease_threshold = 0.0
ob_lamp.location = (1.568, -3.856, 1.311)
ob_lamp.rotation_euler = (0.6503, 0.05522, 1.866)
ob_lamp.lock_rotations_4d = False
ob_lamp.empty_display_type = 'ARROWS'
ob_lamp.color = (0.0, 0.0, 0.0, 0.0)
ob_lamp.lineart.crease_threshold = 0.0
ob_camera.location = (-10.0, -10.0, 8.2)
ob_camera.rotation_euler = (1.047, 0.0, -0.7854)
ob_camera.lock_rotations_4d = False
ob_camera.empty_display_type = 'ARROWS'
ob_camera.color = (0.0, 0.0, 0.0, 0.0)
ob_camera.display_type = 'WIRE'
ob_camera.lineart.crease_threshold = 0.0

# ---- collection membership
col_collection_1.objects.link(ob_cube)
col_collection_1.objects.link(ob_cylinder)
col_collection_1.objects.link(ob_sun)
col_collection_1.objects.link(ob_lamp)
col_collection_1.objects.link(ob_camera)

# ---- scene / render settings (as saved in the file)
scene.camera = ob_camera
scene.frame_start = 1; scene.frame_end = 250; scene.frame_set(1)
scene.render.engine = 'BLENDER_EEVEE_NEXT'
scene.render.image_settings.compression = 90
scene.render.resolution_x = 1600
scene.render.resolution_y = 1600
scene.render.resolution_percentage = 50
scene.render.dither_intensity = 0.0
scene.render.film_transparent = True
scene.render.bake_margin = 2
scene.render.bake_bias = 0.0
scene.cycles.use_denoising = False
scene.cycles.samples = 10
scene.cycles.sampling_pattern = 'TABULATED_SOBOL'
scene.cycles.light_sampling_threshold = 0.0
scene.cycles.use_adaptive_sampling = False
scene.cycles.use_light_tree = False
scene.cycles.blur_glossy = 0.0
scene.cycles.volume_bounces = 1
scene.cycles.pixel_filter_type = 'GAUSSIAN'
scene.cycles.sample_clamp_indirect = 0.0
scene.view_settings.view_transform = 'Standard'
bpy.context.view_layer.update()
